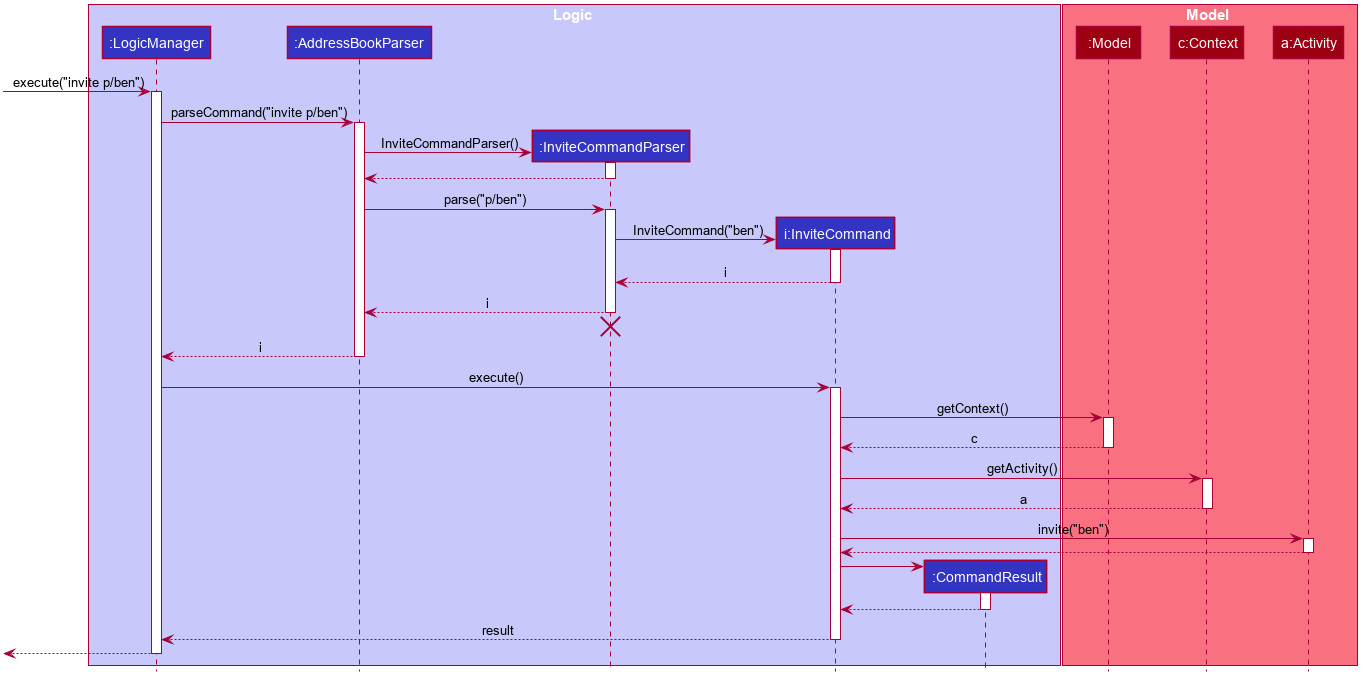

The diagram above was rendered by PlantUML. Its source (embedded in the PNG):
@startuml








skinparam BackgroundColor #FFFFFFF

skinparam Shadowing false

skinparam Class {
    FontColor #FFFFFF
    BorderThickness 1
    BorderColor #FFFFFF
    StereotypeFontColor #FFFFFF
    FontName Arial
}

skinparam Actor {
    BorderColor #000000
    Color #000000
    FontName Arial
}

skinparam Sequence {
    MessageAlign center
    BoxFontSize 15
    BoxPadding 0
    BoxFontColor #FFFFFF
    FontName Arial
}

skinparam Participant {
    FontColor #FFFFFFF
    Padding 20
}

skinparam MinClassWidth 50
skinparam ParticipantPadding 10
skinparam Shadowing false
skinparam DefaultTextAlignment center
skinparam packageStyle Rectangle

hide footbox
hide members
hide circle

box Logic #C8C8FA
participant ":LogicManager" as LogicManager #3333C4
participant ":AddressBookParser" as AddressBookParser #3333C4
participant ":InviteCommandParser" as InviteCommandParser #3333C4
participant "i:InviteCommand" as InviteCommand #3333C4
participant ":CommandResult" as CommandResult #3333C4
end box

box Model #F97181
participant ":Model" as Model #9D0012
participant "c:Context" as Context #9D0012
participant "a:Activity" as Activity #9D0012
end box

[-> LogicManager : execute("invite p/ben")
activate LogicManager

LogicManager -> AddressBookParser : parseCommand("invite p/ben")
activate AddressBookParser

create InviteCommandParser
AddressBookParser -> InviteCommandParser : InviteCommandParser()
activate InviteCommandParser

InviteCommandParser --> AddressBookParser
deactivate InviteCommandParser

AddressBookParser -> InviteCommandParser : parse("p/ben")
activate InviteCommandParser

create InviteCommand
InviteCommandParser -> InviteCommand : InviteCommand("ben")
activate InviteCommand

InviteCommand --> InviteCommandParser : i
deactivate InviteCommand

InviteCommandParser --> AddressBookParser : i
deactivate InviteCommandParser
InviteCommandParser -[hidden]-> AddressBookParser
destroy InviteCommandParser

AddressBookParser --> LogicManager : i
deactivate AddressBookParser

LogicManager -> InviteCommand : execute()
activate InviteCommand

InviteCommand -> Model : getContext()
activate Model

Model--> InviteCommand : c
deactivate Model

InviteCommand -> Context : getActivity()
activate Context

Context --> InviteCommand : a
deactivate Context


InviteCommand -> Activity : invite("ben")
activate Activity

Activity --> InviteCommand
deactivate Activity

create CommandResult
InviteCommand -> CommandResult
activate CommandResult

CommandResult --> InviteCommand
deactivate CommandResult

InviteCommand --> LogicManager : result
deactivate InviteCommand

[<--LogicManager
deactivate LogicManager
@enduml